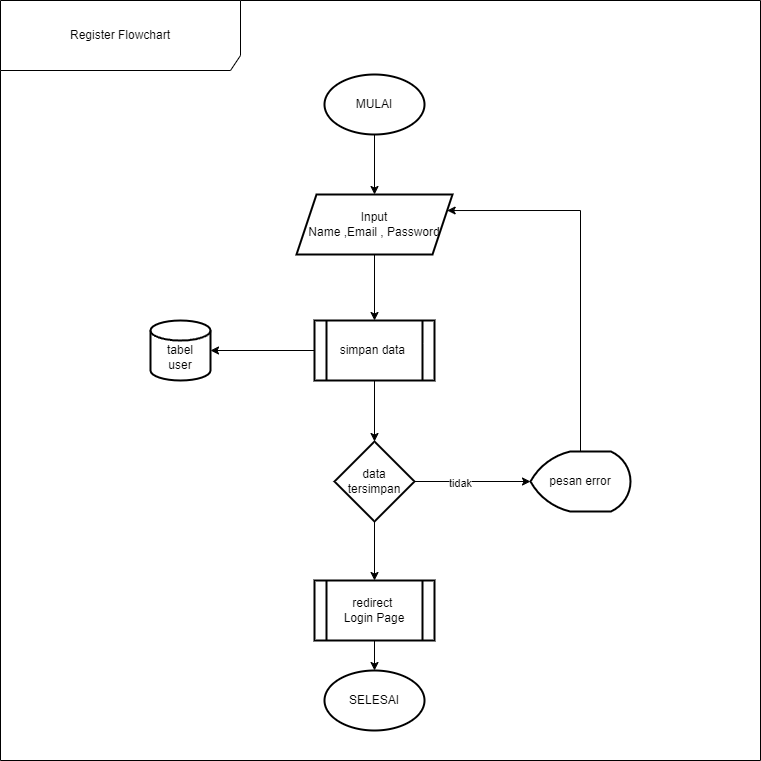

The diagram above was exported from draw.io. Its source (the exported page's mxGraphModel, read from the mxfile embedded in the PNG):
<mxGraphModel dx="880" dy="572" grid="1" gridSize="10" guides="1" tooltips="1" connect="1" arrows="1" fold="1" page="1" pageScale="1" pageWidth="827" pageHeight="1169" background="#ffffff" math="0" shadow="0">
  <root>
    <mxCell id="0" />
    <mxCell id="1" parent="0" />
    <mxCell id="2" value="Register Flowchart" style="shape=umlFrame;whiteSpace=wrap;html=1;pointerEvents=0;width=240;height=70;" vertex="1" parent="1">
      <mxGeometry x="40" y="40" width="760" height="760" as="geometry" />
    </mxCell>
    <mxCell id="3" value="" style="edgeStyle=orthogonalEdgeStyle;rounded=0;orthogonalLoop=1;jettySize=auto;html=1;" edge="1" source="4" target="6" parent="1">
      <mxGeometry relative="1" as="geometry" />
    </mxCell>
    <mxCell id="4" value="MULAI" style="strokeWidth=2;html=1;shape=mxgraph.flowchart.start_1;whiteSpace=wrap;" vertex="1" parent="1">
      <mxGeometry x="364" y="114" width="100" height="60" as="geometry" />
    </mxCell>
    <mxCell id="5" value="" style="edgeStyle=orthogonalEdgeStyle;rounded=0;orthogonalLoop=1;jettySize=auto;html=1;" edge="1" source="6" target="8" parent="1">
      <mxGeometry relative="1" as="geometry" />
    </mxCell>
    <mxCell id="6" value="Input&lt;div&gt;Name ,Email , Password&lt;/div&gt;" style="shape=parallelogram;perimeter=parallelogramPerimeter;whiteSpace=wrap;html=1;fixedSize=1;strokeWidth=2;" vertex="1" parent="1">
      <mxGeometry x="336" y="234" width="156" height="60" as="geometry" />
    </mxCell>
    <mxCell id="7" value="" style="edgeStyle=orthogonalEdgeStyle;rounded=0;orthogonalLoop=1;jettySize=auto;html=1;" edge="1" source="8" target="12" parent="1">
      <mxGeometry relative="1" as="geometry" />
    </mxCell>
    <mxCell id="8" value="simpan data&amp;nbsp;" style="shape=process;whiteSpace=wrap;html=1;backgroundOutline=1;strokeWidth=2;" vertex="1" parent="1">
      <mxGeometry x="354" y="360" width="120" height="60" as="geometry" />
    </mxCell>
    <mxCell id="9" value="&lt;div&gt;&lt;br&gt;&lt;/div&gt;tabel&lt;div&gt;user&lt;/div&gt;" style="strokeWidth=2;html=1;shape=mxgraph.flowchart.database;whiteSpace=wrap;" vertex="1" parent="1">
      <mxGeometry x="190" y="360" width="60" height="60" as="geometry" />
    </mxCell>
    <mxCell id="10" style="edgeStyle=orthogonalEdgeStyle;rounded=0;orthogonalLoop=1;jettySize=auto;html=1;exitX=0;exitY=0.5;exitDx=0;exitDy=0;entryX=1;entryY=0.5;entryDx=0;entryDy=0;entryPerimeter=0;" edge="1" source="8" target="9" parent="1">
      <mxGeometry relative="1" as="geometry" />
    </mxCell>
    <mxCell id="11" style="edgeStyle=orthogonalEdgeStyle;rounded=0;orthogonalLoop=1;jettySize=auto;html=1;exitX=0.5;exitY=1;exitDx=0;exitDy=0;entryX=0.5;entryY=0;entryDx=0;entryDy=0;" edge="1" source="12" target="18" parent="1">
      <mxGeometry relative="1" as="geometry" />
    </mxCell>
    <mxCell id="12" value="data tersimpan" style="rhombus;whiteSpace=wrap;html=1;strokeWidth=2;" vertex="1" parent="1">
      <mxGeometry x="374" y="481" width="80" height="80" as="geometry" />
    </mxCell>
    <mxCell id="13" style="edgeStyle=orthogonalEdgeStyle;rounded=0;orthogonalLoop=1;jettySize=auto;html=1;exitX=0.5;exitY=0;exitDx=0;exitDy=0;exitPerimeter=0;entryX=1;entryY=0.25;entryDx=0;entryDy=0;" edge="1" source="14" target="6" parent="1">
      <mxGeometry relative="1" as="geometry">
        <Array as="points">
          <mxPoint x="620" y="250" />
        </Array>
      </mxGeometry>
    </mxCell>
    <mxCell id="14" value="pesan error" style="strokeWidth=2;html=1;shape=mxgraph.flowchart.display;whiteSpace=wrap;" vertex="1" parent="1">
      <mxGeometry x="570" y="491" width="100" height="60" as="geometry" />
    </mxCell>
    <mxCell id="15" style="edgeStyle=orthogonalEdgeStyle;rounded=0;orthogonalLoop=1;jettySize=auto;html=1;entryX=0;entryY=0.5;entryDx=0;entryDy=0;entryPerimeter=0;" edge="1" source="12" target="14" parent="1">
      <mxGeometry relative="1" as="geometry" />
    </mxCell>
    <mxCell id="16" value="tidak" style="edgeLabel;html=1;align=center;verticalAlign=middle;resizable=0;points=[];" vertex="1" connectable="0" parent="15">
      <mxGeometry x="-0.2284" y="-1" relative="1" as="geometry">
        <mxPoint as="offset" />
      </mxGeometry>
    </mxCell>
    <mxCell id="17" value="" style="edgeStyle=orthogonalEdgeStyle;rounded=0;orthogonalLoop=1;jettySize=auto;html=1;" edge="1" source="18" target="19" parent="1">
      <mxGeometry relative="1" as="geometry" />
    </mxCell>
    <mxCell id="18" value="redirect&amp;nbsp;&lt;div&gt;Login Page&lt;/div&gt;" style="shape=process;whiteSpace=wrap;html=1;backgroundOutline=1;strokeWidth=2;" vertex="1" parent="1">
      <mxGeometry x="354" y="620" width="120" height="60" as="geometry" />
    </mxCell>
    <mxCell id="19" value="SELESAI" style="strokeWidth=2;html=1;shape=mxgraph.flowchart.start_1;whiteSpace=wrap;" vertex="1" parent="1">
      <mxGeometry x="364" y="710" width="100" height="60" as="geometry" />
    </mxCell>
  </root>
</mxGraphModel>